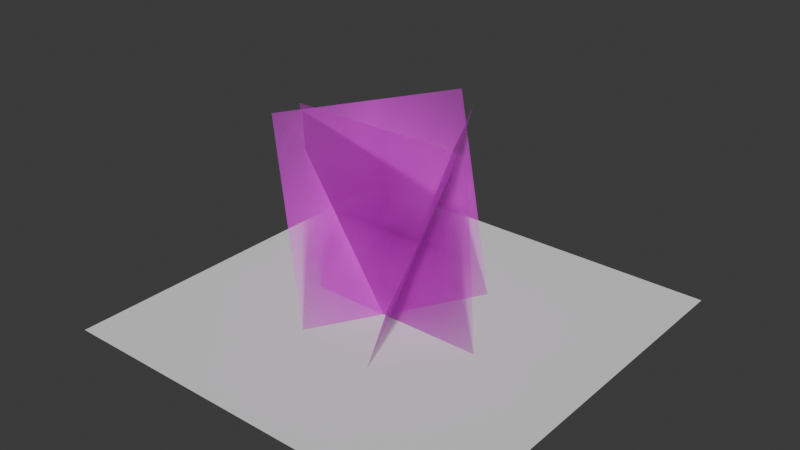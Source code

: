 # Source: grass1-2.blend  (saved by Blender 4.4.32; exported with 4.5.12 LTS)
import bpy
from mathutils import Matrix  # noqa: F401  (used for matrix-valued properties, if any)

bpy.ops.wm.read_factory_settings(use_empty=True)
scene = bpy.context.scene
scene.name = 'Scene'

# ---- collections
col_collection = bpy.data.collections.new('Collection'); scene.collection.children.link(col_collection)
col_collection_001 = bpy.data.collections.new('Collection.001'); scene.collection.children.link(col_collection_001)

# ---- images (referenced by path relative to the original .blend; pixels are not part of the script)
import os
ASSET_DIR = os.environ.get("B2B_ASSET_DIR", "")  # directory of the original .blend (textures are referenced by path, not embedded)
HERE = os.path.dirname(os.path.abspath(__file__))  # packed textures are extracted next to this script under _unpacked/

def load_image(name, relpath, width, height, colorspace="sRGB"):
    """Load a texture the original file referenced (path relative to the .blend, or extracted next to this script)."""
    p = next((c for c in (os.path.join(HERE, relpath), os.path.join(ASSET_DIR, relpath)) if relpath and os.path.exists(c)), "")
    if p:
        img = bpy.data.images.load(p, check_existing=True)
        img.name = name
    else:  # same state as the original file: an image datablock whose file is absent (Cycles renders it pink)
        img = bpy.data.images.new(name, width, height)
        img.source = "FILE"
        img.filepath = "//" + (relpath or name)
    img.colorspace_settings.name = colorspace
    return img
img_grass1_2_png = load_image('grass1-2.png', 'grass1-2.png', 1024, 1024, 'sRGB')

# ---- materials (node trees are filled in below, after node groups)
mat_grass1_2mat = bpy.data.materials.new('grass1-2mat')

# ---- material node trees
mat_grass1_2mat.use_nodes = True; mat_grass1_2mat.node_tree.nodes.clear()
_N = mat_grass1_2mat.node_tree.nodes; _L = mat_grass1_2mat.node_tree.links
n0 = _N.new('ShaderNodeOutputMaterial'); n0.name = 'Material Output'; n0.location = (300, 300)
n1 = _N.new('ShaderNodeTexImage'); n1.name = 'Image Texture'; n1.location = (-200, 300)
n1.image = img_grass1_2_png
n1.extension = 'CLIP'
n2 = _N.new('ShaderNodeBsdfPrincipled'); n2.name = 'Principled BSDF'; n2.location = (0, 300)
_L.new(n1.outputs[0], n2.inputs[0])
_L.new(n1.outputs[1], n2.inputs[4])
_L.new(n2.outputs[0], n0.inputs[0])
n0.is_active_output = True

# ---- world
world_world = bpy.data.worlds.new('World'); scene.world = world_world
world_world.use_nodes = True; world_world.node_tree.nodes.clear()
_N = world_world.node_tree.nodes; _L = world_world.node_tree.links
n0 = _N.new('ShaderNodeOutputWorld'); n0.name = 'World Output'; n0.location = (300, 300)
n1 = _N.new('ShaderNodeBackground'); n1.name = 'Background'; n1.location = (10, 300)
n1.inputs[0].default_value = (0.05088, 0.05088, 0.05088, 1.0)
_L.new(n1.outputs[0], n0.inputs[0])
n0.is_active_output = True
world_world.color = (0.05088, 0.05088, 0.05088)
world_world.sun_shadow_jitter_overblur = 0.0

# ---- meshes
me_grass1_2 = bpy.data.meshes.new('grass1-2')
me_grass1_2.from_pydata([(0.1579, -0.431, -0.03795), (-0.2943, 0.3523, -0.03795), (0.4595, -0.2569, 0.8995), (0.007258, 0.5264, 0.8995)], [], [(0, 1, 3, 2)])
_uv = me_grass1_2.uv_layers.new(name='UVMap')
_uv.uv.foreach_set('vector', [0.0, 0.0, 1.0, 0.0, 1.0, 1.0, 0.0, 1.0])
me_grass1_2.materials.append(mat_grass1_2mat)
me_grass1_2.update()
me_plane = bpy.data.meshes.new('Plane')
me_plane.from_pydata([(-1.0, -1.0, 0.0), (1.0, -1.0, 0.0), (-1.0, 1.0, 0.0), (1.0, 1.0, 0.0)], [], [(0, 1, 3, 2)])
_uv = me_plane.uv_layers.new(name='UVMap')
_uv.uv.foreach_set('vector', [0.0, 0.0, 1.0, 0.0, 1.0, 1.0, 0.0, 1.0])
me_plane.update()
me_grass1_2_001 = bpy.data.meshes.new('grass1-2.001')
me_grass1_2_001.from_pydata([(-0.4522, -0.04201, -0.03447), (0.4522, -0.04201, -0.03447), (-0.4522, -0.136, 0.9611), (0.4522, -0.136, 0.9611)], [], [(0, 1, 3, 2)])
_uv = me_grass1_2_001.uv_layers.new(name='UVMap')
_uv.uv.foreach_set('vector', [0.0, 0.0, 1.0, 0.0, 1.0, 1.0, 0.0, 1.0])
me_grass1_2_001.materials.append(mat_grass1_2mat)
me_grass1_2_001.update()
me_grass1_2_002 = bpy.data.meshes.new('grass1-2.002')
me_grass1_2_002.from_pydata([(0.2089, 0.4016, -0.02541), (-0.2433, -0.3817, -0.02541), (-0.121, 0.5921, 0.8992), (-0.5732, -0.1912, 0.8992)], [], [(0, 1, 3, 2)])
_uv = me_grass1_2_002.uv_layers.new(name='UVMap')
_uv.uv.foreach_set('vector', [0.0, 0.0, 1.0, 0.0, 1.0, 1.0, 0.0, 1.0])
me_grass1_2_002.materials.append(mat_grass1_2mat)
me_grass1_2_002.update()
me_grass1_2_008 = bpy.data.meshes.new('grass1-2.008')
me_grass1_2_008.from_pydata([(0.2089, 0.4016, -0.02541), (-0.2433, -0.3817, -0.02541), (-0.121, 0.5921, 0.8992), (-0.5732, -0.1912, 0.8992), (0.1579, -0.431, -0.03795), (-0.2943, 0.3523, -0.03795), (0.4595, -0.2569, 0.8995), (0.007258, 0.5264, 0.8995), (-0.4522, -0.04201, -0.03447), (0.4522, -0.04201, -0.03447), (-0.4522, -0.136, 0.9611), (0.4522, -0.136, 0.9611)], [], [(0, 1, 3, 2), (4, 5, 7, 6), (8, 9, 11, 10)])
_uv = me_grass1_2_008.uv_layers.new(name='UVMap')
_uv.uv.foreach_set('vector', [0.0, 0.0, 1.0, 0.0, 1.0, 1.0, 0.0, 1.0, 0.0, 0.0, 1.0, 0.0, 1.0, 1.0, 0.0, 1.0, 0.0, 0.0, 1.0, 0.0, 1.0, 1.0, 0.0, 1.0])
me_grass1_2_008.materials.append(mat_grass1_2mat)
me_grass1_2_008.update()

# ---- objects
ob_grass1_2 = bpy.data.objects.new('grass1-2', me_grass1_2)
ob_plane = bpy.data.objects.new('Plane', me_plane)
ob_grass1_2_001 = bpy.data.objects.new('grass1-2.001', me_grass1_2_001)
ob_grass1_2_002 = bpy.data.objects.new('grass1-2.002', me_grass1_2_002)
ob_grass1_2_005 = bpy.data.objects.new('grass1-2.005', me_grass1_2_008)

# ---- transforms, parenting, visibility, modifiers, constraints
ob_grass1_2.location = (0.0, 0.0, 0.0)
ob_plane.location = (0.0, 0.0, 0.0)
ob_grass1_2_001.location = (0.0, 0.0, 0.0)
ob_grass1_2_002.location = (0.0, 0.0, 0.0)
ob_grass1_2_005.location = (0.0, 0.0, 0.0)

# ---- collection membership
col_collection.objects.link(ob_grass1_2)
col_collection.objects.link(ob_plane)
col_collection.objects.link(ob_grass1_2_001)
col_collection.objects.link(ob_grass1_2_002)
col_collection_001.objects.link(ob_grass1_2_005)

# ---- scene / render settings (as saved in the file)
scene.frame_start = 1; scene.frame_end = 250; scene.frame_set(1)
scene.render.engine = 'BLENDER_EEVEE_NEXT'
bpy.context.view_layer.update()

# ---- added for rendering (the .blend has no active camera and no usable light): camera, sun
cam_auto = bpy.data.cameras.new('AutoCamera')
cam_auto.lens = 50.0
cam_auto.sensor_width = 36.0
cam_auto.clip_end = 1000.0
ob_auto_camera = bpy.data.objects.new('AutoCamera', cam_auto)
scene.collection.objects.link(ob_auto_camera)
ob_auto_camera.location = (2.77538, -3.33046, 2.68188)
ob_auto_camera.rotation_euler = (1.09748, -7.21219e-08, 0.694738)
scene.camera = ob_auto_camera
light_auto_sun = bpy.data.lights.new('AutoSun', 'SUN')
light_auto_sun.energy = 3.0
light_auto_sun.angle = 0.0523599
ob_auto_sun = bpy.data.objects.new('AutoSun', light_auto_sun)
scene.collection.objects.link(ob_auto_sun)
ob_auto_sun.rotation_euler = (0.872665, 0.174533, 0.523599)
bpy.context.view_layer.update()
